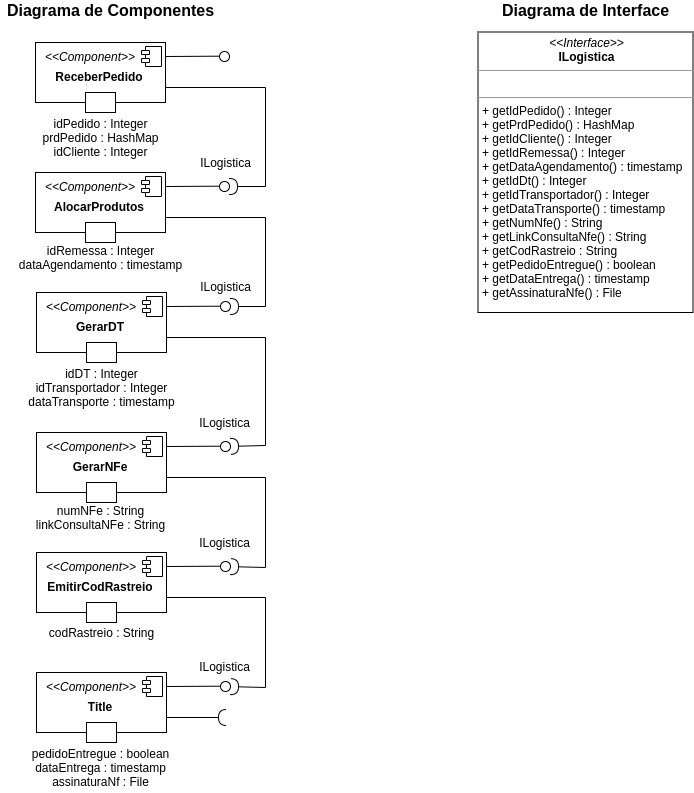

The diagram above was exported from draw.io. Its source (the exported page's mxGraphModel, read from the mxfile embedded in the PNG):
<mxGraphModel dx="1031" dy="386" grid="1" gridSize="10" guides="1" tooltips="1" connect="1" arrows="1" fold="1" page="1" pageScale="1" pageWidth="1169" pageHeight="827" math="0" shadow="0">
  <root>
    <mxCell id="0" />
    <mxCell id="1" parent="0" />
    <mxCell id="lv2RkqwLo2s6CPTMLzVZ-1" value="&lt;p style=&quot;margin: 0px ; margin-top: 6px ; text-align: center&quot;&gt;&lt;br&gt;&lt;/p&gt;" style="align=left;overflow=fill;html=1;dropTarget=0;" parent="1" vertex="1">
      <mxGeometry x="110" y="180" width="130" height="60" as="geometry" />
    </mxCell>
    <mxCell id="lv2RkqwLo2s6CPTMLzVZ-2" value="" style="shape=component;jettyWidth=8;jettyHeight=4;" parent="lv2RkqwLo2s6CPTMLzVZ-1" vertex="1">
      <mxGeometry x="1" width="20" height="20" relative="1" as="geometry">
        <mxPoint x="-24" y="4" as="offset" />
      </mxGeometry>
    </mxCell>
    <mxCell id="lv2RkqwLo2s6CPTMLzVZ-3" value="&lt;i&gt;&amp;lt;&amp;lt;Component&amp;gt;&amp;gt;&lt;/i&gt;" style="text;html=1;strokeColor=none;fillColor=none;align=center;verticalAlign=middle;whiteSpace=wrap;rounded=0;" parent="1" vertex="1">
      <mxGeometry x="130" y="184" width="70" height="20" as="geometry" />
    </mxCell>
    <mxCell id="lv2RkqwLo2s6CPTMLzVZ-4" value="" style="rounded=0;orthogonalLoop=1;jettySize=auto;html=1;endArrow=none;endFill=0;entryX=0.5;entryY=0.467;entryDx=0;entryDy=0;entryPerimeter=0;" parent="1" edge="1">
      <mxGeometry relative="1" as="geometry">
        <mxPoint x="240" y="194" as="sourcePoint" />
        <mxPoint x="296" y="193.67000000000007" as="targetPoint" />
      </mxGeometry>
    </mxCell>
    <mxCell id="lv2RkqwLo2s6CPTMLzVZ-5" value="" style="rounded=0;orthogonalLoop=1;jettySize=auto;html=1;endArrow=halfCircle;endFill=0;endSize=6;strokeWidth=1;exitX=1;exitY=0.75;exitDx=0;exitDy=0;" parent="1" source="lv2RkqwLo2s6CPTMLzVZ-1" edge="1" target="mnezaEmvH-5TSUhYsD_b-8">
      <mxGeometry relative="1" as="geometry">
        <mxPoint x="530" y="335" as="sourcePoint" />
        <mxPoint x="390" y="340" as="targetPoint" />
        <Array as="points">
          <mxPoint x="340" y="225" />
          <mxPoint x="340" y="314" />
        </Array>
      </mxGeometry>
    </mxCell>
    <mxCell id="lv2RkqwLo2s6CPTMLzVZ-6" value="" style="ellipse;whiteSpace=wrap;html=1;fontFamily=Helvetica;fontSize=12;fontColor=#000000;align=center;strokeColor=#000000;fillColor=#ffffff;points=[];aspect=fixed;resizable=0;" parent="1" vertex="1">
      <mxGeometry x="294" y="189" width="10" height="10" as="geometry" />
    </mxCell>
    <mxCell id="lv2RkqwLo2s6CPTMLzVZ-8" value="" style="html=1;" parent="1" vertex="1">
      <mxGeometry x="160" y="230" width="30" height="20" as="geometry" />
    </mxCell>
    <mxCell id="lv2RkqwLo2s6CPTMLzVZ-9" value="&lt;p style=&quot;margin: 0px ; margin-top: 6px ; text-align: center&quot;&gt;&lt;br&gt;&lt;/p&gt;" style="align=left;overflow=fill;html=1;dropTarget=0;" parent="1" vertex="1">
      <mxGeometry x="110" y="50" width="130" height="60" as="geometry" />
    </mxCell>
    <mxCell id="lv2RkqwLo2s6CPTMLzVZ-10" value="" style="shape=component;jettyWidth=8;jettyHeight=4;" parent="lv2RkqwLo2s6CPTMLzVZ-9" vertex="1">
      <mxGeometry x="1" width="20" height="20" relative="1" as="geometry">
        <mxPoint x="-24" y="4" as="offset" />
      </mxGeometry>
    </mxCell>
    <mxCell id="lv2RkqwLo2s6CPTMLzVZ-11" value="&lt;i&gt;&amp;lt;&amp;lt;Component&amp;gt;&amp;gt;&lt;/i&gt;" style="text;html=1;strokeColor=none;fillColor=none;align=center;verticalAlign=middle;whiteSpace=wrap;rounded=0;" parent="1" vertex="1">
      <mxGeometry x="130" y="54" width="70" height="20" as="geometry" />
    </mxCell>
    <mxCell id="lv2RkqwLo2s6CPTMLzVZ-12" value="" style="rounded=0;orthogonalLoop=1;jettySize=auto;html=1;endArrow=none;endFill=0;entryX=0.5;entryY=0.467;entryDx=0;entryDy=0;entryPerimeter=0;" parent="1" edge="1">
      <mxGeometry relative="1" as="geometry">
        <mxPoint x="240" y="64" as="sourcePoint" />
        <mxPoint x="296" y="63.67000000000007" as="targetPoint" />
      </mxGeometry>
    </mxCell>
    <mxCell id="lv2RkqwLo2s6CPTMLzVZ-13" value="" style="rounded=0;orthogonalLoop=1;jettySize=auto;html=1;endArrow=halfCircle;endFill=0;endSize=6;strokeWidth=1;exitX=1;exitY=0.75;exitDx=0;exitDy=0;" parent="1" source="lv2RkqwLo2s6CPTMLzVZ-9" edge="1" target="lv2RkqwLo2s6CPTMLzVZ-6">
      <mxGeometry relative="1" as="geometry">
        <mxPoint x="530" y="205" as="sourcePoint" />
        <mxPoint x="330" y="190" as="targetPoint" />
        <Array as="points">
          <mxPoint x="340" y="95" />
          <mxPoint x="340" y="194" />
        </Array>
      </mxGeometry>
    </mxCell>
    <mxCell id="lv2RkqwLo2s6CPTMLzVZ-14" value="" style="ellipse;whiteSpace=wrap;html=1;fontFamily=Helvetica;fontSize=12;fontColor=#000000;align=center;strokeColor=#000000;fillColor=#ffffff;points=[];aspect=fixed;resizable=0;" parent="1" vertex="1">
      <mxGeometry x="294" y="59" width="10" height="10" as="geometry" />
    </mxCell>
    <mxCell id="lv2RkqwLo2s6CPTMLzVZ-15" value="" style="html=1;" parent="1" vertex="1">
      <mxGeometry x="160" y="100" width="30" height="20" as="geometry" />
    </mxCell>
    <mxCell id="lv2RkqwLo2s6CPTMLzVZ-16" value="&lt;p style=&quot;margin: 0px ; margin-top: 6px ; text-align: center&quot;&gt;&lt;br&gt;&lt;/p&gt;" style="align=left;overflow=fill;html=1;dropTarget=0;" parent="1" vertex="1">
      <mxGeometry x="111" y="680" width="130" height="60" as="geometry" />
    </mxCell>
    <mxCell id="lv2RkqwLo2s6CPTMLzVZ-17" value="" style="shape=component;jettyWidth=8;jettyHeight=4;" parent="lv2RkqwLo2s6CPTMLzVZ-16" vertex="1">
      <mxGeometry x="1" width="20" height="20" relative="1" as="geometry">
        <mxPoint x="-24" y="4" as="offset" />
      </mxGeometry>
    </mxCell>
    <mxCell id="lv2RkqwLo2s6CPTMLzVZ-18" value="&lt;i&gt;&amp;lt;&amp;lt;Component&amp;gt;&amp;gt;&lt;/i&gt;" style="text;html=1;strokeColor=none;fillColor=none;align=center;verticalAlign=middle;whiteSpace=wrap;rounded=0;" parent="1" vertex="1">
      <mxGeometry x="131" y="684" width="70" height="20" as="geometry" />
    </mxCell>
    <mxCell id="lv2RkqwLo2s6CPTMLzVZ-19" value="" style="rounded=0;orthogonalLoop=1;jettySize=auto;html=1;endArrow=none;endFill=0;entryX=0.5;entryY=0.467;entryDx=0;entryDy=0;entryPerimeter=0;" parent="1" edge="1">
      <mxGeometry relative="1" as="geometry">
        <mxPoint x="241" y="694" as="sourcePoint" />
        <mxPoint x="297" y="693.6700000000001" as="targetPoint" />
      </mxGeometry>
    </mxCell>
    <mxCell id="lv2RkqwLo2s6CPTMLzVZ-20" value="" style="rounded=0;orthogonalLoop=1;jettySize=auto;html=1;endArrow=halfCircle;endFill=0;endSize=6;strokeWidth=1;exitX=1;exitY=0.75;exitDx=0;exitDy=0;" parent="1" source="lv2RkqwLo2s6CPTMLzVZ-16" edge="1">
      <mxGeometry relative="1" as="geometry">
        <mxPoint x="531" y="835" as="sourcePoint" />
        <mxPoint x="301" y="725" as="targetPoint" />
      </mxGeometry>
    </mxCell>
    <mxCell id="lv2RkqwLo2s6CPTMLzVZ-21" value="" style="ellipse;whiteSpace=wrap;html=1;fontFamily=Helvetica;fontSize=12;fontColor=#000000;align=center;strokeColor=#000000;fillColor=#ffffff;points=[];aspect=fixed;resizable=0;" parent="1" vertex="1">
      <mxGeometry x="295" y="689" width="10" height="10" as="geometry" />
    </mxCell>
    <mxCell id="lv2RkqwLo2s6CPTMLzVZ-22" value="" style="html=1;" parent="1" vertex="1">
      <mxGeometry x="161" y="730" width="30" height="20" as="geometry" />
    </mxCell>
    <mxCell id="lv2RkqwLo2s6CPTMLzVZ-23" value="AlocarProdutos" style="text;align=center;fontStyle=1;verticalAlign=middle;spacingLeft=3;spacingRight=3;strokeColor=none;rotatable=0;points=[[0,0.5],[1,0.5]];portConstraint=eastwest;" parent="1" vertex="1">
      <mxGeometry x="134" y="201" width="80" height="26" as="geometry" />
    </mxCell>
    <mxCell id="lv2RkqwLo2s6CPTMLzVZ-24" value="ReceberPedido" style="text;align=center;fontStyle=1;verticalAlign=middle;spacingLeft=3;spacingRight=3;strokeColor=none;rotatable=0;points=[[0,0.5],[1,0.5]];portConstraint=eastwest;" parent="1" vertex="1">
      <mxGeometry x="134" y="71" width="80" height="26" as="geometry" />
    </mxCell>
    <mxCell id="lv2RkqwLo2s6CPTMLzVZ-26" value="Title" style="text;align=center;fontStyle=1;verticalAlign=middle;spacingLeft=3;spacingRight=3;strokeColor=none;rotatable=0;points=[[0,0.5],[1,0.5]];portConstraint=eastwest;" parent="1" vertex="1">
      <mxGeometry x="135" y="701" width="80" height="26" as="geometry" />
    </mxCell>
    <mxCell id="lv2RkqwLo2s6CPTMLzVZ-29" value="ILogistica" style="text;html=1;align=center;verticalAlign=middle;resizable=0;points=[];autosize=1;" parent="1" vertex="1">
      <mxGeometry x="265" y="160" width="70" height="20" as="geometry" />
    </mxCell>
    <mxCell id="lv2RkqwLo2s6CPTMLzVZ-30" value="ILogistica" style="text;html=1;align=center;verticalAlign=middle;resizable=0;points=[];autosize=1;" parent="1" vertex="1">
      <mxGeometry x="265" y="284" width="70" height="20" as="geometry" />
    </mxCell>
    <mxCell id="mnezaEmvH-5TSUhYsD_b-1" value="idPedido : Integer&lt;br&gt;prdPedido : HashMap&lt;br&gt;idCliente : Integer" style="text;html=1;align=center;verticalAlign=middle;resizable=0;points=[];autosize=1;" vertex="1" parent="1">
      <mxGeometry x="110" y="120" width="130" height="50" as="geometry" />
    </mxCell>
    <mxCell id="mnezaEmvH-5TSUhYsD_b-2" value="idRemessa : Integer&lt;br&gt;dataAgendamento : timestamp" style="text;html=1;align=center;verticalAlign=middle;resizable=0;points=[];autosize=1;" vertex="1" parent="1">
      <mxGeometry x="85" y="250" width="180" height="30" as="geometry" />
    </mxCell>
    <mxCell id="mnezaEmvH-5TSUhYsD_b-3" value="&lt;p style=&quot;margin: 0px ; margin-top: 6px ; text-align: center&quot;&gt;&lt;br&gt;&lt;/p&gt;" style="align=left;overflow=fill;html=1;dropTarget=0;" vertex="1" parent="1">
      <mxGeometry x="111" y="300" width="130" height="60" as="geometry" />
    </mxCell>
    <mxCell id="mnezaEmvH-5TSUhYsD_b-4" value="" style="shape=component;jettyWidth=8;jettyHeight=4;" vertex="1" parent="mnezaEmvH-5TSUhYsD_b-3">
      <mxGeometry x="1" width="20" height="20" relative="1" as="geometry">
        <mxPoint x="-24" y="4" as="offset" />
      </mxGeometry>
    </mxCell>
    <mxCell id="mnezaEmvH-5TSUhYsD_b-5" value="&lt;i&gt;&amp;lt;&amp;lt;Component&amp;gt;&amp;gt;&lt;/i&gt;" style="text;html=1;strokeColor=none;fillColor=none;align=center;verticalAlign=middle;whiteSpace=wrap;rounded=0;" vertex="1" parent="1">
      <mxGeometry x="131" y="304" width="70" height="20" as="geometry" />
    </mxCell>
    <mxCell id="mnezaEmvH-5TSUhYsD_b-6" value="" style="rounded=0;orthogonalLoop=1;jettySize=auto;html=1;endArrow=none;endFill=0;entryX=0.5;entryY=0.467;entryDx=0;entryDy=0;entryPerimeter=0;" edge="1" parent="1">
      <mxGeometry relative="1" as="geometry">
        <mxPoint x="241" y="314" as="sourcePoint" />
        <mxPoint x="297" y="313.6700000000001" as="targetPoint" />
      </mxGeometry>
    </mxCell>
    <mxCell id="mnezaEmvH-5TSUhYsD_b-7" value="" style="rounded=0;orthogonalLoop=1;jettySize=auto;html=1;endArrow=halfCircle;endFill=0;endSize=6;strokeWidth=1;exitX=1;exitY=0.75;exitDx=0;exitDy=0;" edge="1" parent="1" source="mnezaEmvH-5TSUhYsD_b-3" target="mnezaEmvH-5TSUhYsD_b-18">
      <mxGeometry relative="1" as="geometry">
        <mxPoint x="531" y="455" as="sourcePoint" />
        <mxPoint x="410" y="460" as="targetPoint" />
        <Array as="points">
          <mxPoint x="340" y="345" />
          <mxPoint x="340" y="453" />
        </Array>
      </mxGeometry>
    </mxCell>
    <mxCell id="mnezaEmvH-5TSUhYsD_b-8" value="" style="ellipse;whiteSpace=wrap;html=1;fontFamily=Helvetica;fontSize=12;fontColor=#000000;align=center;strokeColor=#000000;fillColor=#ffffff;points=[];aspect=fixed;resizable=0;" vertex="1" parent="1">
      <mxGeometry x="295" y="309" width="10" height="10" as="geometry" />
    </mxCell>
    <mxCell id="mnezaEmvH-5TSUhYsD_b-9" value="" style="html=1;" vertex="1" parent="1">
      <mxGeometry x="161" y="350" width="30" height="20" as="geometry" />
    </mxCell>
    <mxCell id="mnezaEmvH-5TSUhYsD_b-10" value="GerarDT" style="text;align=center;fontStyle=1;verticalAlign=middle;spacingLeft=3;spacingRight=3;strokeColor=none;rotatable=0;points=[[0,0.5],[1,0.5]];portConstraint=eastwest;" vertex="1" parent="1">
      <mxGeometry x="135" y="321" width="80" height="26" as="geometry" />
    </mxCell>
    <mxCell id="mnezaEmvH-5TSUhYsD_b-11" value="idDT : Integer&lt;br&gt;idTransportador : Integer&lt;br&gt;dataTransporte : timestamp" style="text;html=1;align=center;verticalAlign=middle;resizable=0;points=[];autosize=1;" vertex="1" parent="1">
      <mxGeometry x="96" y="370" width="160" height="50" as="geometry" />
    </mxCell>
    <mxCell id="mnezaEmvH-5TSUhYsD_b-12" value="ILogistica" style="text;html=1;align=center;verticalAlign=middle;resizable=0;points=[];autosize=1;" vertex="1" parent="1">
      <mxGeometry x="264" y="420" width="70" height="20" as="geometry" />
    </mxCell>
    <mxCell id="mnezaEmvH-5TSUhYsD_b-13" value="&lt;p style=&quot;margin: 0px ; margin-top: 6px ; text-align: center&quot;&gt;&lt;br&gt;&lt;/p&gt;" style="align=left;overflow=fill;html=1;dropTarget=0;" vertex="1" parent="1">
      <mxGeometry x="111" y="440" width="130" height="60" as="geometry" />
    </mxCell>
    <mxCell id="mnezaEmvH-5TSUhYsD_b-14" value="" style="shape=component;jettyWidth=8;jettyHeight=4;" vertex="1" parent="mnezaEmvH-5TSUhYsD_b-13">
      <mxGeometry x="1" width="20" height="20" relative="1" as="geometry">
        <mxPoint x="-24" y="4" as="offset" />
      </mxGeometry>
    </mxCell>
    <mxCell id="mnezaEmvH-5TSUhYsD_b-15" value="&lt;i&gt;&amp;lt;&amp;lt;Component&amp;gt;&amp;gt;&lt;/i&gt;" style="text;html=1;strokeColor=none;fillColor=none;align=center;verticalAlign=middle;whiteSpace=wrap;rounded=0;" vertex="1" parent="1">
      <mxGeometry x="131" y="444" width="70" height="20" as="geometry" />
    </mxCell>
    <mxCell id="mnezaEmvH-5TSUhYsD_b-16" value="" style="rounded=0;orthogonalLoop=1;jettySize=auto;html=1;endArrow=none;endFill=0;entryX=0.5;entryY=0.467;entryDx=0;entryDy=0;entryPerimeter=0;" edge="1" parent="1">
      <mxGeometry relative="1" as="geometry">
        <mxPoint x="241" y="454" as="sourcePoint" />
        <mxPoint x="297" y="453.6700000000001" as="targetPoint" />
      </mxGeometry>
    </mxCell>
    <mxCell id="mnezaEmvH-5TSUhYsD_b-17" value="" style="rounded=0;orthogonalLoop=1;jettySize=auto;html=1;endArrow=halfCircle;endFill=0;endSize=6;strokeWidth=1;exitX=1;exitY=0.75;exitDx=0;exitDy=0;" edge="1" parent="1" source="mnezaEmvH-5TSUhYsD_b-13" target="mnezaEmvH-5TSUhYsD_b-28">
      <mxGeometry relative="1" as="geometry">
        <mxPoint x="531" y="595" as="sourcePoint" />
        <mxPoint x="440" y="590" as="targetPoint" />
        <Array as="points">
          <mxPoint x="340" y="485" />
          <mxPoint x="340" y="575" />
        </Array>
      </mxGeometry>
    </mxCell>
    <mxCell id="mnezaEmvH-5TSUhYsD_b-18" value="" style="ellipse;whiteSpace=wrap;html=1;fontFamily=Helvetica;fontSize=12;fontColor=#000000;align=center;strokeColor=#000000;fillColor=#ffffff;points=[];aspect=fixed;resizable=0;" vertex="1" parent="1">
      <mxGeometry x="295" y="449" width="10" height="10" as="geometry" />
    </mxCell>
    <mxCell id="mnezaEmvH-5TSUhYsD_b-19" value="" style="html=1;" vertex="1" parent="1">
      <mxGeometry x="161" y="490" width="30" height="20" as="geometry" />
    </mxCell>
    <mxCell id="mnezaEmvH-5TSUhYsD_b-20" value="GerarNFe" style="text;align=center;fontStyle=1;verticalAlign=middle;spacingLeft=3;spacingRight=3;strokeColor=none;rotatable=0;points=[[0,0.5],[1,0.5]];portConstraint=eastwest;" vertex="1" parent="1">
      <mxGeometry x="135" y="461" width="80" height="26" as="geometry" />
    </mxCell>
    <mxCell id="mnezaEmvH-5TSUhYsD_b-21" value="numNFe : String&lt;br&gt;linkConsultaNFe : String" style="text;html=1;align=center;verticalAlign=middle;resizable=0;points=[];autosize=1;" vertex="1" parent="1">
      <mxGeometry x="105" y="510" width="140" height="30" as="geometry" />
    </mxCell>
    <mxCell id="mnezaEmvH-5TSUhYsD_b-22" value="ILogistica" style="text;html=1;align=center;verticalAlign=middle;resizable=0;points=[];autosize=1;" vertex="1" parent="1">
      <mxGeometry x="264" y="540" width="70" height="20" as="geometry" />
    </mxCell>
    <mxCell id="mnezaEmvH-5TSUhYsD_b-23" value="&lt;p style=&quot;margin: 0px ; margin-top: 6px ; text-align: center&quot;&gt;&lt;br&gt;&lt;/p&gt;" style="align=left;overflow=fill;html=1;dropTarget=0;" vertex="1" parent="1">
      <mxGeometry x="111" y="560" width="130" height="60" as="geometry" />
    </mxCell>
    <mxCell id="mnezaEmvH-5TSUhYsD_b-24" value="" style="shape=component;jettyWidth=8;jettyHeight=4;" vertex="1" parent="mnezaEmvH-5TSUhYsD_b-23">
      <mxGeometry x="1" width="20" height="20" relative="1" as="geometry">
        <mxPoint x="-24" y="4" as="offset" />
      </mxGeometry>
    </mxCell>
    <mxCell id="mnezaEmvH-5TSUhYsD_b-25" value="&lt;i&gt;&amp;lt;&amp;lt;Component&amp;gt;&amp;gt;&lt;/i&gt;" style="text;html=1;strokeColor=none;fillColor=none;align=center;verticalAlign=middle;whiteSpace=wrap;rounded=0;" vertex="1" parent="1">
      <mxGeometry x="131" y="564" width="70" height="20" as="geometry" />
    </mxCell>
    <mxCell id="mnezaEmvH-5TSUhYsD_b-26" value="" style="rounded=0;orthogonalLoop=1;jettySize=auto;html=1;endArrow=none;endFill=0;entryX=0.5;entryY=0.467;entryDx=0;entryDy=0;entryPerimeter=0;" edge="1" parent="1">
      <mxGeometry relative="1" as="geometry">
        <mxPoint x="241" y="574" as="sourcePoint" />
        <mxPoint x="297" y="573.6700000000001" as="targetPoint" />
      </mxGeometry>
    </mxCell>
    <mxCell id="mnezaEmvH-5TSUhYsD_b-27" value="" style="rounded=0;orthogonalLoop=1;jettySize=auto;html=1;endArrow=halfCircle;endFill=0;endSize=6;strokeWidth=1;exitX=1;exitY=0.75;exitDx=0;exitDy=0;" edge="1" parent="1" source="mnezaEmvH-5TSUhYsD_b-23" target="lv2RkqwLo2s6CPTMLzVZ-21">
      <mxGeometry relative="1" as="geometry">
        <mxPoint x="531" y="715" as="sourcePoint" />
        <mxPoint x="460" y="650" as="targetPoint" />
        <Array as="points">
          <mxPoint x="340" y="605" />
          <mxPoint x="340" y="695" />
        </Array>
      </mxGeometry>
    </mxCell>
    <mxCell id="mnezaEmvH-5TSUhYsD_b-28" value="" style="ellipse;whiteSpace=wrap;html=1;fontFamily=Helvetica;fontSize=12;fontColor=#000000;align=center;strokeColor=#000000;fillColor=#ffffff;points=[];aspect=fixed;resizable=0;" vertex="1" parent="1">
      <mxGeometry x="295" y="569" width="10" height="10" as="geometry" />
    </mxCell>
    <mxCell id="mnezaEmvH-5TSUhYsD_b-29" value="" style="html=1;" vertex="1" parent="1">
      <mxGeometry x="161" y="610" width="30" height="20" as="geometry" />
    </mxCell>
    <mxCell id="mnezaEmvH-5TSUhYsD_b-30" value="EmitirCodRastreio" style="text;align=center;fontStyle=1;verticalAlign=middle;spacingLeft=3;spacingRight=3;strokeColor=none;rotatable=0;points=[[0,0.5],[1,0.5]];portConstraint=eastwest;" vertex="1" parent="1">
      <mxGeometry x="135" y="581" width="80" height="26" as="geometry" />
    </mxCell>
    <mxCell id="mnezaEmvH-5TSUhYsD_b-31" value="codRastreio : String" style="text;html=1;align=center;verticalAlign=middle;resizable=0;points=[];autosize=1;" vertex="1" parent="1">
      <mxGeometry x="116" y="630" width="120" height="20" as="geometry" />
    </mxCell>
    <mxCell id="mnezaEmvH-5TSUhYsD_b-32" value="ILogistica" style="text;html=1;align=center;verticalAlign=middle;resizable=0;points=[];autosize=1;" vertex="1" parent="1">
      <mxGeometry x="264" y="664" width="70" height="20" as="geometry" />
    </mxCell>
    <mxCell id="mnezaEmvH-5TSUhYsD_b-33" value="pedidoEntregue : boolean&lt;br&gt;dataEntrega : timestamp&lt;br&gt;assinaturaNf : File" style="text;html=1;align=center;verticalAlign=middle;resizable=0;points=[];autosize=1;" vertex="1" parent="1">
      <mxGeometry x="100" y="750" width="150" height="50" as="geometry" />
    </mxCell>
    <mxCell id="mnezaEmvH-5TSUhYsD_b-34" value="&lt;b&gt;&lt;font style=&quot;font-size: 16px&quot;&gt;Diagrama de Componentes&lt;/font&gt;&lt;/b&gt;" style="text;html=1;align=center;verticalAlign=middle;resizable=0;points=[];autosize=1;" vertex="1" parent="1">
      <mxGeometry x="75" y="8" width="220" height="20" as="geometry" />
    </mxCell>
    <mxCell id="mnezaEmvH-5TSUhYsD_b-35" value="&lt;b&gt;&lt;font style=&quot;font-size: 16px&quot;&gt;Diagrama de Interface&lt;/font&gt;&lt;/b&gt;" style="text;html=1;align=center;verticalAlign=middle;resizable=0;points=[];autosize=1;" vertex="1" parent="1">
      <mxGeometry x="570" y="8" width="180" height="20" as="geometry" />
    </mxCell>
    <mxCell id="mnezaEmvH-5TSUhYsD_b-40" value="&lt;p style=&quot;margin: 0px ; margin-top: 4px ; text-align: center&quot;&gt;&lt;i&gt;&amp;lt;&amp;lt;Interface&amp;gt;&amp;gt;&lt;/i&gt;&lt;br&gt;&lt;b&gt;ILogistica&lt;/b&gt;&lt;/p&gt;&lt;hr size=&quot;1&quot;&gt;&lt;p style=&quot;margin: 0px ; margin-left: 4px&quot;&gt;&lt;br&gt;&lt;/p&gt;&lt;hr size=&quot;1&quot;&gt;&lt;p style=&quot;margin: 0px ; margin-left: 4px&quot;&gt;+ getIdPedido() : Integer&lt;br&gt;+ getPrdPedido() : HashMap&lt;/p&gt;&lt;p style=&quot;margin: 0px ; margin-left: 4px&quot;&gt;+ getIdCliente() : Integer&lt;/p&gt;&lt;p style=&quot;margin: 0px ; margin-left: 4px&quot;&gt;+ getIdRemessa() : Integer&lt;br&gt;+ getDataAgendamento() : timestamp&lt;/p&gt;&lt;p style=&quot;margin: 0px ; margin-left: 4px&quot;&gt;+ getIdDt() : Integer&lt;/p&gt;&lt;p style=&quot;margin: 0px ; margin-left: 4px&quot;&gt;+ getIdTransportador() : Integer&lt;/p&gt;&lt;p style=&quot;margin: 0px ; margin-left: 4px&quot;&gt;+ getDataTransporte() : timestamp&lt;/p&gt;&lt;p style=&quot;margin: 0px ; margin-left: 4px&quot;&gt;+ getNumNfe() : String&lt;/p&gt;&lt;p style=&quot;margin: 0px ; margin-left: 4px&quot;&gt;+ getLinkConsultaNfe() : String&lt;/p&gt;&lt;p style=&quot;margin: 0px ; margin-left: 4px&quot;&gt;+ getCodRastreio : String&lt;/p&gt;&lt;p style=&quot;margin: 0px ; margin-left: 4px&quot;&gt;+ getPedidoEntregue() : boolean&lt;/p&gt;&lt;p style=&quot;margin: 0px ; margin-left: 4px&quot;&gt;+ getDataEntrega() : timestamp&lt;/p&gt;&lt;p style=&quot;margin: 0px ; margin-left: 4px&quot;&gt;+ getAssinaturaNfe() : File&lt;/p&gt;" style="verticalAlign=top;align=left;overflow=fill;fontSize=12;fontFamily=Helvetica;html=1;" vertex="1" parent="1">
      <mxGeometry x="552.5" y="39.5" width="215" height="280.5" as="geometry" />
    </mxCell>
  </root>
</mxGraphModel>